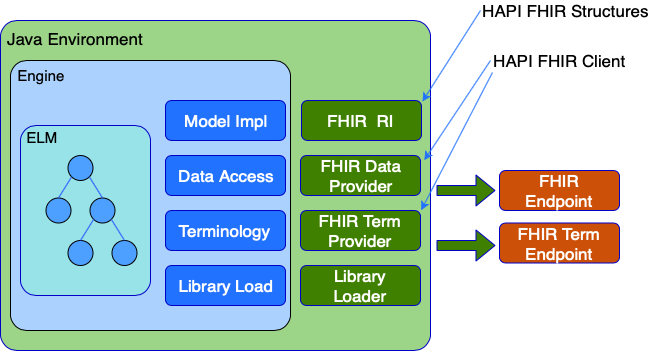

The diagram above was exported from draw.io. Its source (the exported page's mxGraphModel, read from the mxfile embedded in the PNG):
<mxGraphModel dx="946" dy="587" grid="1" gridSize="10" guides="1" tooltips="1" connect="1" arrows="1" fold="1" page="1" pageScale="1" pageWidth="850" pageHeight="1100" math="0" shadow="0">
  <root>
    <mxCell id="0" />
    <mxCell id="1" parent="0" />
    <mxCell id="-ppIFNBCOG06Ub5RD4Rc-40" value="" style="rounded=1;whiteSpace=wrap;html=1;strokeColor=#0000C7;fillColor=#9CD488;fontSize=15;fontColor=#4DA0FF;align=center;arcSize=5;" parent="1" vertex="1">
      <mxGeometry x="110" y="250" width="430" height="330" as="geometry" />
    </mxCell>
    <mxCell id="-ppIFNBCOG06Ub5RD4Rc-2" value="" style="shape=ext;rounded=1;html=1;whiteSpace=wrap;arcSize=6;fillColor=#ABD2FF;" parent="1" vertex="1">
      <mxGeometry x="120" y="290" width="280" height="270" as="geometry" />
    </mxCell>
    <mxCell id="-ppIFNBCOG06Ub5RD4Rc-4" value="" style="shape=ext;rounded=1;html=1;whiteSpace=wrap;fillColor=#2172FF;strokeColor=#0000C7;" parent="1" vertex="1">
      <mxGeometry x="275" y="330" width="120" height="40" as="geometry" />
    </mxCell>
    <mxCell id="-ppIFNBCOG06Ub5RD4Rc-7" value="" style="shape=ext;rounded=1;html=1;whiteSpace=wrap;fillColor=#2172FF;strokeColor=#0000C7;" parent="1" vertex="1">
      <mxGeometry x="275" y="385" width="120" height="40" as="geometry" />
    </mxCell>
    <mxCell id="-ppIFNBCOG06Ub5RD4Rc-8" value="" style="shape=ext;rounded=1;html=1;whiteSpace=wrap;fillColor=#2172FF;strokeColor=#0000C7;" parent="1" vertex="1">
      <mxGeometry x="275" y="440" width="120" height="40" as="geometry" />
    </mxCell>
    <mxCell id="-ppIFNBCOG06Ub5RD4Rc-9" value="" style="shape=ext;rounded=1;html=1;whiteSpace=wrap;fillColor=#2172FF;strokeColor=#0000C7;" parent="1" vertex="1">
      <mxGeometry x="275" y="495" width="120" height="40" as="geometry" />
    </mxCell>
    <mxCell id="-ppIFNBCOG06Ub5RD4Rc-10" value="Engine" style="text;html=1;strokeColor=none;fillColor=none;align=center;verticalAlign=middle;whiteSpace=wrap;rounded=0;fontSize=15;" parent="1" vertex="1">
      <mxGeometry x="110" y="290" width="80" height="30" as="geometry" />
    </mxCell>
    <mxCell id="-ppIFNBCOG06Ub5RD4Rc-11" value="Model Impl" style="text;html=1;strokeColor=none;fillColor=none;align=center;verticalAlign=middle;whiteSpace=wrap;rounded=0;fontSize=17;fontColor=#FFFFFF;" parent="1" vertex="1">
      <mxGeometry x="290" y="340" width="90" height="20" as="geometry" />
    </mxCell>
    <mxCell id="-ppIFNBCOG06Ub5RD4Rc-12" value="Data Access&amp;nbsp;" style="text;html=1;strokeColor=none;fillColor=none;align=center;verticalAlign=middle;whiteSpace=wrap;rounded=0;fontSize=17;fontColor=#FFFFFF;" parent="1" vertex="1">
      <mxGeometry x="283" y="395" width="110" height="20" as="geometry" />
    </mxCell>
    <mxCell id="-ppIFNBCOG06Ub5RD4Rc-13" value="Terminology" style="text;html=1;strokeColor=none;fillColor=none;align=center;verticalAlign=middle;whiteSpace=wrap;rounded=0;fontSize=17;fontColor=#FFFFFF;" parent="1" vertex="1">
      <mxGeometry x="274" y="450" width="120" height="20" as="geometry" />
    </mxCell>
    <mxCell id="-ppIFNBCOG06Ub5RD4Rc-14" value="Library Load" style="text;html=1;strokeColor=none;fillColor=none;align=center;verticalAlign=middle;whiteSpace=wrap;rounded=0;fontSize=17;fontColor=#FFFFFF;" parent="1" vertex="1">
      <mxGeometry x="285" y="505" width="100" height="20" as="geometry" />
    </mxCell>
    <mxCell id="-ppIFNBCOG06Ub5RD4Rc-15" value="" style="rounded=1;whiteSpace=wrap;html=1;fontSize=17;align=center;arcSize=12;fillColor=#97E3E8;strokeColor=#0000C7;" parent="1" vertex="1">
      <mxGeometry x="130" y="355" width="130" height="170" as="geometry" />
    </mxCell>
    <mxCell id="-ppIFNBCOG06Ub5RD4Rc-16" value="ELM" style="text;html=1;strokeColor=none;fillColor=none;align=center;verticalAlign=middle;whiteSpace=wrap;rounded=0;fontSize=15;" parent="1" vertex="1">
      <mxGeometry x="131" y="357" width="40" height="20" as="geometry" />
    </mxCell>
    <mxCell id="-ppIFNBCOG06Ub5RD4Rc-19" value="" style="ellipse;whiteSpace=wrap;html=1;aspect=fixed;fontSize=15;align=center;fillColor=#4DA0FF;" parent="1" vertex="1">
      <mxGeometry x="177.5" y="385" width="25" height="25" as="geometry" />
    </mxCell>
    <mxCell id="-ppIFNBCOG06Ub5RD4Rc-25" value="" style="ellipse;whiteSpace=wrap;html=1;aspect=fixed;fontSize=15;align=center;fillColor=#4DA0FF;" parent="1" vertex="1">
      <mxGeometry x="155.5" y="427.5" width="25" height="25" as="geometry" />
    </mxCell>
    <mxCell id="-ppIFNBCOG06Ub5RD4Rc-26" value="" style="ellipse;whiteSpace=wrap;html=1;aspect=fixed;fontSize=15;align=center;fillColor=#4DA0FF;" parent="1" vertex="1">
      <mxGeometry x="199.5" y="427.5" width="25" height="25" as="geometry" />
    </mxCell>
    <mxCell id="-ppIFNBCOG06Ub5RD4Rc-27" value="" style="ellipse;whiteSpace=wrap;html=1;aspect=fixed;fontSize=15;align=center;fillColor=#4DA0FF;" parent="1" vertex="1">
      <mxGeometry x="177.5" y="470" width="25" height="25" as="geometry" />
    </mxCell>
    <mxCell id="-ppIFNBCOG06Ub5RD4Rc-28" value="" style="ellipse;whiteSpace=wrap;html=1;aspect=fixed;fontSize=15;align=center;fillColor=#4DA0FF;" parent="1" vertex="1">
      <mxGeometry x="221.5" y="470" width="25" height="25" as="geometry" />
    </mxCell>
    <mxCell id="-ppIFNBCOG06Ub5RD4Rc-33" value="" style="endArrow=none;html=1;fontSize=15;entryX=0;entryY=1;entryDx=0;entryDy=0;exitX=0.5;exitY=0;exitDx=0;exitDy=0;fontColor=#4DA0FF;strokeColor=#2155FF;" parent="1" source="-ppIFNBCOG06Ub5RD4Rc-25" target="-ppIFNBCOG06Ub5RD4Rc-19" edge="1">
      <mxGeometry width="50" height="50" relative="1" as="geometry">
        <mxPoint x="170" y="430" as="sourcePoint" />
        <mxPoint x="180" y="600" as="targetPoint" />
      </mxGeometry>
    </mxCell>
    <mxCell id="-ppIFNBCOG06Ub5RD4Rc-37" value="" style="endArrow=none;html=1;fontSize=15;entryX=1;entryY=1;entryDx=0;entryDy=0;exitX=0.5;exitY=0;exitDx=0;exitDy=0;strokeColor=#2155FF;" parent="1" source="-ppIFNBCOG06Ub5RD4Rc-26" target="-ppIFNBCOG06Ub5RD4Rc-19" edge="1">
      <mxGeometry width="50" height="50" relative="1" as="geometry">
        <mxPoint x="130" y="650" as="sourcePoint" />
        <mxPoint x="180" y="600" as="targetPoint" />
      </mxGeometry>
    </mxCell>
    <mxCell id="-ppIFNBCOG06Ub5RD4Rc-38" value="" style="endArrow=none;html=1;fontSize=15;entryX=0;entryY=1;entryDx=0;entryDy=0;exitX=0.5;exitY=0;exitDx=0;exitDy=0;strokeColor=#2155FF;" parent="1" source="-ppIFNBCOG06Ub5RD4Rc-27" target="-ppIFNBCOG06Ub5RD4Rc-26" edge="1">
      <mxGeometry width="50" height="50" relative="1" as="geometry">
        <mxPoint x="130" y="650" as="sourcePoint" />
        <mxPoint x="180" y="600" as="targetPoint" />
      </mxGeometry>
    </mxCell>
    <mxCell id="-ppIFNBCOG06Ub5RD4Rc-39" value="" style="endArrow=none;html=1;fontSize=15;entryX=1;entryY=1;entryDx=0;entryDy=0;exitX=0.5;exitY=0;exitDx=0;exitDy=0;strokeColor=#2155FF;" parent="1" source="-ppIFNBCOG06Ub5RD4Rc-28" target="-ppIFNBCOG06Ub5RD4Rc-26" edge="1">
      <mxGeometry width="50" height="50" relative="1" as="geometry">
        <mxPoint x="110" y="630" as="sourcePoint" />
        <mxPoint x="160" y="580" as="targetPoint" />
      </mxGeometry>
    </mxCell>
    <mxCell id="-ppIFNBCOG06Ub5RD4Rc-41" value="" style="shape=ext;rounded=1;html=1;whiteSpace=wrap;fillColor=#408000;strokeColor=#0000C7;" parent="1" vertex="1">
      <mxGeometry x="411" y="330" width="120" height="40" as="geometry" />
    </mxCell>
    <mxCell id="-ppIFNBCOG06Ub5RD4Rc-42" value="" style="shape=ext;rounded=1;html=1;whiteSpace=wrap;fillColor=#408000;strokeColor=#0000C7;" parent="1" vertex="1">
      <mxGeometry x="410" y="385" width="120" height="40" as="geometry" />
    </mxCell>
    <mxCell id="-ppIFNBCOG06Ub5RD4Rc-43" value="" style="shape=ext;rounded=1;html=1;whiteSpace=wrap;fillColor=#408000;strokeColor=#0000C7;" parent="1" vertex="1">
      <mxGeometry x="410" y="440" width="120" height="40" as="geometry" />
    </mxCell>
    <mxCell id="-ppIFNBCOG06Ub5RD4Rc-44" value="" style="shape=ext;rounded=1;html=1;whiteSpace=wrap;fillColor=#408000;strokeColor=#0000C7;" parent="1" vertex="1">
      <mxGeometry x="410" y="495" width="120" height="40" as="geometry" />
    </mxCell>
    <mxCell id="-ppIFNBCOG06Ub5RD4Rc-45" value="FHIR &amp;nbsp;RI" style="text;html=1;strokeColor=none;fillColor=none;align=center;verticalAlign=middle;whiteSpace=wrap;rounded=0;fontSize=17;fontColor=#FFFFFF;" parent="1" vertex="1">
      <mxGeometry x="435" y="340" width="70" height="20" as="geometry" />
    </mxCell>
    <mxCell id="-ppIFNBCOG06Ub5RD4Rc-46" value="FHIR Data Provider" style="text;html=1;strokeColor=none;fillColor=none;align=center;verticalAlign=middle;whiteSpace=wrap;rounded=0;fontSize=17;fontColor=#FFFFFF;" parent="1" vertex="1">
      <mxGeometry x="411" y="395" width="120" height="20" as="geometry" />
    </mxCell>
    <mxCell id="-ppIFNBCOG06Ub5RD4Rc-47" value="FHIR Term Provider" style="text;html=1;strokeColor=none;fillColor=none;align=center;verticalAlign=middle;whiteSpace=wrap;rounded=0;fontSize=17;fontColor=#FFFFFF;" parent="1" vertex="1">
      <mxGeometry x="420" y="450" width="100" height="20" as="geometry" />
    </mxCell>
    <mxCell id="-ppIFNBCOG06Ub5RD4Rc-48" value="Library Loader" style="text;html=1;strokeColor=none;fillColor=none;align=center;verticalAlign=middle;whiteSpace=wrap;rounded=0;fontSize=17;fontColor=#FFFFFF;" parent="1" vertex="1">
      <mxGeometry x="420" y="505" width="100" height="20" as="geometry" />
    </mxCell>
    <mxCell id="-ppIFNBCOG06Ub5RD4Rc-49" value="&lt;font color=&quot;#000000&quot;&gt;Java Environment&amp;nbsp;&lt;/font&gt;" style="text;html=1;strokeColor=none;fillColor=none;align=left;verticalAlign=middle;whiteSpace=wrap;rounded=0;fontSize=17;fontColor=#FFFFFF;" parent="1" vertex="1">
      <mxGeometry x="115" y="258" width="190" height="20" as="geometry" />
    </mxCell>
    <mxCell id="-ppIFNBCOG06Ub5RD4Rc-50" value="" style="shape=ext;rounded=1;html=1;whiteSpace=wrap;fillColor=#CC5008;strokeColor=#0000C7;" parent="1" vertex="1">
      <mxGeometry x="609" y="400" width="120" height="40" as="geometry" />
    </mxCell>
    <mxCell id="-ppIFNBCOG06Ub5RD4Rc-51" value="" style="shape=ext;rounded=1;html=1;whiteSpace=wrap;fillColor=#CC5008;strokeColor=#0000C7;" parent="1" vertex="1">
      <mxGeometry x="609" y="452.5" width="120" height="40" as="geometry" />
    </mxCell>
    <mxCell id="-ppIFNBCOG06Ub5RD4Rc-56" value="&lt;font&gt;FHIR Endpoint&lt;/font&gt;" style="text;html=1;strokeColor=none;fillColor=none;align=center;verticalAlign=middle;whiteSpace=wrap;rounded=0;fontSize=17;fontColor=#FFFFFF;" parent="1" vertex="1">
      <mxGeometry x="614" y="410" width="110" height="20" as="geometry" />
    </mxCell>
    <mxCell id="-ppIFNBCOG06Ub5RD4Rc-57" value="FHIR Term Endpoint" style="text;html=1;strokeColor=none;fillColor=none;align=center;verticalAlign=middle;whiteSpace=wrap;rounded=0;fontSize=17;fontColor=#FFFFFF;" parent="1" vertex="1">
      <mxGeometry x="599" y="462.5" width="140" height="20" as="geometry" />
    </mxCell>
    <mxCell id="-ppIFNBCOG06Ub5RD4Rc-62" value="" style="shape=flexArrow;endArrow=classic;html=1;strokeColor=#0000C7;fontSize=17;fontColor=#FFFFFF;entryX=0;entryY=0.5;entryDx=0;entryDy=0;exitX=1;exitY=0.5;exitDx=0;exitDy=0;fillColor=#408000;" parent="1" edge="1">
      <mxGeometry width="50" height="50" relative="1" as="geometry">
        <mxPoint x="546" y="420" as="sourcePoint" />
        <mxPoint x="605" y="420" as="targetPoint" />
      </mxGeometry>
    </mxCell>
    <mxCell id="-ppIFNBCOG06Ub5RD4Rc-64" value="" style="shape=flexArrow;endArrow=classic;html=1;strokeColor=#0000C7;fontSize=17;fontColor=#FFFFFF;entryX=0;entryY=0.5;entryDx=0;entryDy=0;exitX=1;exitY=0.5;exitDx=0;exitDy=0;fillColor=#408000;" parent="1" edge="1">
      <mxGeometry width="50" height="50" relative="1" as="geometry">
        <mxPoint x="546" y="475" as="sourcePoint" />
        <mxPoint x="605" y="475" as="targetPoint" />
      </mxGeometry>
    </mxCell>
    <mxCell id="5h9fOeLGvyvOhfTTRuMz-3" value="" style="endArrow=classic;html=1;strokeColor=#2172FF;entryX=1.008;entryY=0.025;entryDx=0;entryDy=0;entryPerimeter=0;exitX=0;exitY=0.5;exitDx=0;exitDy=0;" parent="1" source="5h9fOeLGvyvOhfTTRuMz-6" target="-ppIFNBCOG06Ub5RD4Rc-41" edge="1">
      <mxGeometry width="50" height="50" relative="1" as="geometry">
        <mxPoint x="590" y="240" as="sourcePoint" />
        <mxPoint x="160" y="600" as="targetPoint" />
      </mxGeometry>
    </mxCell>
    <mxCell id="5h9fOeLGvyvOhfTTRuMz-4" value="" style="endArrow=classic;html=1;strokeColor=#2172FF;entryX=1.023;entryY=-0.265;entryDx=0;entryDy=0;entryPerimeter=0;" parent="1" target="-ppIFNBCOG06Ub5RD4Rc-46" edge="1">
      <mxGeometry width="50" height="50" relative="1" as="geometry">
        <mxPoint x="600" y="290" as="sourcePoint" />
        <mxPoint x="556.96" y="356" as="targetPoint" />
      </mxGeometry>
    </mxCell>
    <mxCell id="5h9fOeLGvyvOhfTTRuMz-5" value="" style="endArrow=classic;html=1;strokeColor=#2172FF;entryX=1.006;entryY=-0.008;entryDx=0;entryDy=0;entryPerimeter=0;exitX=0.053;exitY=1.1;exitDx=0;exitDy=0;exitPerimeter=0;" parent="1" source="5h9fOeLGvyvOhfTTRuMz-7" target="-ppIFNBCOG06Ub5RD4Rc-43" edge="1">
      <mxGeometry width="50" height="50" relative="1" as="geometry">
        <mxPoint x="730" y="320" as="sourcePoint" />
        <mxPoint x="566.96" y="366" as="targetPoint" />
      </mxGeometry>
    </mxCell>
    <mxCell id="5h9fOeLGvyvOhfTTRuMz-6" value="HAPI FHIR Structures" style="text;html=1;strokeColor=none;fillColor=none;align=center;verticalAlign=middle;whiteSpace=wrap;rounded=0;fontSize=17;" parent="1" vertex="1">
      <mxGeometry x="590" y="230" width="170" height="20" as="geometry" />
    </mxCell>
    <mxCell id="5h9fOeLGvyvOhfTTRuMz-7" value="HAPI FHIR Client" style="text;html=1;strokeColor=none;fillColor=none;align=center;verticalAlign=middle;whiteSpace=wrap;rounded=0;fontSize=17;" parent="1" vertex="1">
      <mxGeometry x="594" y="280" width="150" height="20" as="geometry" />
    </mxCell>
  </root>
</mxGraphModel>